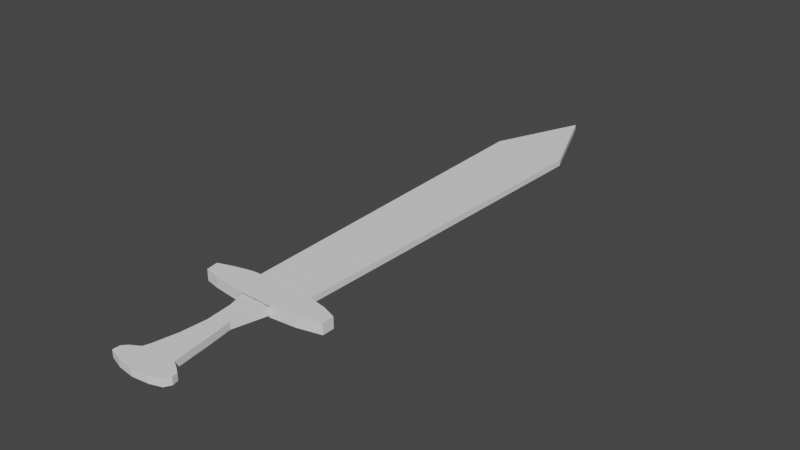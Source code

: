 # Source: sword_1.blend  (saved by Blender 2.81.16; exported with 4.5.12 LTS)
import bpy
from mathutils import Matrix  # noqa: F401  (used for matrix-valued properties, if any)

bpy.ops.wm.read_factory_settings(use_empty=True)
scene = bpy.context.scene
scene.name = 'Scene'

# ---- collections
col_collection = bpy.data.collections.new('Collection'); scene.collection.children.link(col_collection)

# ---- world
world_world = bpy.data.worlds.new('World'); scene.world = world_world
world_world.use_nodes = True; world_world.node_tree.nodes.clear()
_N = world_world.node_tree.nodes; _L = world_world.node_tree.links
n0 = _N.new('ShaderNodeOutputWorld'); n0.name = 'World Output'; n0.location = (300, 300)
n1 = _N.new('ShaderNodeBackground'); n1.name = 'Background'; n1.location = (10, 300)
n1.inputs[0].default_value = (0.05088, 0.05088, 0.05088, 1.0)
_L.new(n1.outputs[0], n0.inputs[0])
n0.is_active_output = True
world_world.color = (0.05088, 0.05088, 0.05088)
world_world.use_sun_shadow = False
world_world.sun_shadow_jitter_overblur = 0.0

# ---- meshes
me_plane_001 = bpy.data.meshes.new('Plane.001')
me_plane_001.from_pydata([(0.2095, -1.026, 0.0), (-0.184, -1.019, 0.0), (-0.6167, -0.9677, 0.0), (-0.7911, -0.9288, 0.0), (-0.8128, -0.7795, 0.0), (-0.6188, -0.713, 0.0), (-0.4012, -0.6618, 0.0), (0.6261, -0.7099, 0.0), (0.8123, -0.7782, 0.0), (0.8128, -0.927, 0.0), (0.5275, -0.9961, 0.0), (0.3684, -0.6664, 0.0), (-0.3345, -0.6566, 0.0), (0.2095, -1.026, -0.1358), (-0.184, -1.019, -0.1358), (-0.6167, -0.9677, -0.1358), (-0.7911, -0.9288, -0.1358), (-0.8128, -0.7795, -0.1358), (-0.6188, -0.713, -0.1358), (-0.4012, -0.6618, -0.1358), (0.01578, -0.6365, -0.1358), (0.265, -0.6489, -0.1358), (0.3684, -0.6664, -0.1358), (0.6261, -0.7099, -0.1358), (0.8123, -0.7782, -0.1358), (0.8128, -0.927, -0.1358), (0.5275, -0.9961, -0.1358), (-0.3345, -0.6566, -0.1358), (0.2095, -1.026, -0.08537), (-0.184, -1.019, -0.08537)], [], [(10, 9, 25, 26), (13, 26, 25, 24, 23, 22, 21, 20, 27, 19, 18, 17, 16, 15, 14), (5, 4, 17, 18), (0, 10, 26, 13), (1, 0, 13, 14), (6, 5, 18, 19), (12, 6, 19, 27), (7, 11, 22, 23), (2, 1, 14, 15), (8, 7, 23, 24), (3, 2, 15, 16), (9, 8, 24, 25), (4, 3, 16, 17), (0, 1, 29, 28), (11, 1, 12), (2, 5, 6), (7, 10, 11), (5, 2, 3), (7, 8, 9), (10, 7, 9), (11, 10, 0), (1, 2, 6), (4, 5, 3), (1, 11, 0), (1, 6, 12), (12, 27, 20), (21, 22, 11), (12, 20, 11), (20, 21, 11)])
_uv = me_plane_001.uv_layers.new(name='UVMap')
_uv.uv.foreach_set('vector', [0.0, 0.0, 0.0, 0.0, 0.0, 0.0, 0.0, 0.0, 0.5323, 0.3419, 0.5813, 0.3465, 0.6252, 0.3572, 0.6252, 0.3801, 0.5965, 0.3906, 0.5568, 0.3973, 0.5408, 0.4, 0.5024, 0.4019, 0.4485, 0.3988, 0.4382, 0.398, 0.4047, 0.3901, 0.3748, 0.3799, 0.3781, 0.3569, 0.405, 0.3509, 0.4716, 0.343, 0.0, 0.0, 0.0, 0.0, 0.0, 0.0, 0.0, 0.0, 0.0, 0.0, 0.0, 0.0, 0.0, 0.0, 0.0, 0.0, 0.4716, 0.343, 0.5323, 0.3419, 0.5323, 0.3419, 0.4716, 0.343, 0.0, 0.0, 0.0, 0.0, 0.0, 0.0, 0.0, 0.0, 0.0, 0.0, 0.0, 0.0, 0.0, 0.0, 0.0, 0.0, 0.0, 0.0, 0.0, 0.0, 0.0, 0.0, 0.0, 0.0, 0.0, 0.0, 0.0, 0.0, 0.0, 0.0, 0.0, 0.0, 0.0, 0.0, 0.0, 0.0, 0.0, 0.0, 0.0, 0.0, 0.0, 0.0, 0.0, 0.0, 0.0, 0.0, 0.0, 0.0, 0.0, 0.0, 0.0, 0.0, 0.0, 0.0, 0.0, 0.0, 0.0, 0.0, 0.0, 0.0, 0.0, 0.0, 0.0, 0.0, 0.5323, 0.3419, 0.4716, 0.343, 0.4716, 0.343, 0.5323, 0.3419, 0.0, 0.0, 0.0, 0.0, 0.0, 0.0, 0.0, 0.0, 0.0, 0.0, 0.0, 0.0, 0.0, 0.0, 0.0, 0.0, 0.0, 0.0, 0.0, 0.0, 0.0, 0.0, 0.0, 0.0, 0.0, 0.0, 0.0, 0.0, 0.0, 0.0, 0.0, 0.0, 0.0, 0.0, 0.0, 0.0, 0.0, 0.0, 0.0, 0.0, 0.0, 0.0, 0.0, 0.0, 0.0, 0.0, 0.0, 0.0, 0.0, 0.0, 0.0, 0.0, 0.0, 0.0, 0.0, 0.0, 0.0, 0.0, 0.0, 0.0, 0.0, 0.0, 0.0, 0.0, 0.0, 0.0, 0.0, 0.0, 0.0, 0.0, 0.0, 0.0, 0.0, 0.0, 0.0, 0.0, 0.0, 0.0, 0.0, 0.0, 0.0, 0.0, 0.0, 0.0, 0.0, 0.0, 0.0, 0.0, 0.0, 0.0])
me_plane_001.use_remesh_fix_poles = True
me_plane_001.use_remesh_preserve_attributes = False
me_plane_001.use_mirror_vertex_groups = False
me_plane_001.update()
me_plane_002 = bpy.data.meshes.new('Plane.002')
me_plane_002.from_pydata([(0.3684, -0.6664, 0.0), (-0.3345, -0.6566, 0.0), (0.4399, 2.33, 0.0), (-0.02868, 3.06, 0.0), (-0.4862, 2.34, 0.0), (-0.3345, -0.6566, -0.0732), (-0.0389, -0.6338, -0.0732), (0.01578, -0.6365, -0.0732), (0.265, -0.6489, -0.0732), (0.3684, -0.6664, -0.0732), (0.4399, 2.33, -0.0732), (-0.02868, 3.06, -0.0732), (-0.4862, 2.34, -0.0732), (-0.006451, 1.212, -0.0732), (0.01094, -0.6614, 0.0), (-0.002735, 0.6229, 0.0), (-0.02096, 2.335, 0.0)], [], [(0, 2, 10, 9), (3, 4, 12, 11), (9, 10, 11, 13, 7, 8), (7, 13, 11, 12, 5, 6), (4, 1, 5, 12), (2, 3, 11, 10), (4, 3, 16), (1, 4, 16, 15), (1, 15, 14), (16, 3, 2), (15, 16, 2), (14, 15, 2, 0)])
_uv = me_plane_002.uv_layers.new(name='UVMap')
_uv.uv.foreach_set('vector', [0.0, 0.0, 0.0, 0.0, 0.0, 0.0, 0.0, 0.0, 0.0, 0.0, 0.0, 0.0, 0.0, 0.0, 0.0, 0.0, 0.5568, 0.3973, 0.5678, 0.859, 0.4956, 0.9715, 0.499, 0.6867, 0.5024, 0.4019, 0.5408, 0.4, 0.5024, 0.4019, 0.499, 0.6867, 0.4956, 0.9715, 0.4251, 0.8604, 0.4485, 0.3988, 0.494, 0.4023, 0.0, 0.0, 0.0, 0.0, 0.0, 0.0, 0.0, 0.0, 0.0, 0.0, 0.0, 0.0, 0.0, 0.0, 0.0, 0.0, 0.0, 0.0, 0.0, 0.0, 0.0, 0.0, 0.0, 0.0, 0.0, 0.0, 0.0, 0.0, 0.0, 0.0, 0.0, 0.0, 0.0, 0.0, 0.0, 0.0, 0.0, 0.0, 0.0, 0.0, 0.0, 0.0, 0.0, 0.0, 0.0, 0.0, 0.0, 0.0, 0.0, 0.0, 0.0, 0.0, 0.0, 0.0, 0.0, 0.0])
me_plane_002.use_remesh_fix_poles = True
me_plane_002.use_remesh_preserve_attributes = False
me_plane_002.use_mirror_vertex_groups = False
me_plane_002.update()
me_plane_003 = bpy.data.meshes.new('Plane.003')
me_plane_003.from_pydata([(0.008102, -2.522, 0.0), (0.209, -2.498, 0.0), (0.3455, -2.452, 0.0), (0.3873, -2.375, 0.0), (0.3709, -2.302, 0.0), (0.2947, -2.25, 0.0), (0.2135, -2.203, 0.0), (0.1496, -1.727, 0.0), (0.1059, -1.445, 0.0), (0.2095, -1.026, 0.0), (-0.184, -1.019, 0.0), (-0.123, -1.228, 0.0), (-0.09287, -1.548, 0.0), (-0.1179, -1.867, 0.0), (-0.1711, -2.139, 0.0), (-0.1991, -2.231, 0.0), (-0.3099, -2.296, 0.0), (-0.362, -2.352, 0.0), (-0.3626, -2.44, 0.0), (-0.1935, -2.497, 0.0), (0.008102, -2.522, -0.08537), (0.209, -2.498, -0.08537), (0.3455, -2.452, -0.08537), (0.3873, -2.375, -0.08537), (0.3709, -2.302, -0.08537), (0.2947, -2.25, -0.08537), (0.2135, -2.203, -0.08537), (0.1496, -1.727, -0.08537), (0.1059, -1.445, -0.08537), (0.2095, -1.026, -0.08537), (-0.184, -1.019, -0.08537), (-0.123, -1.228, -0.08537), (-0.09287, -1.548, -0.08537), (-0.1179, -1.867, -0.08537), (-0.1711, -2.139, -0.08537), (-0.1991, -2.231, -0.08537), (-0.3099, -2.296, -0.08537), (-0.362, -2.352, -0.08537), (-0.3626, -2.44, -0.08537), (-0.1935, -2.497, -0.08537)], [], [(0, 1, 21, 20), (38, 39, 20, 21, 22, 23, 24, 25, 26, 27, 28, 29, 30, 31, 32, 33, 34, 35, 36, 37), (15, 16, 36, 35), (8, 9, 29, 28), (1, 2, 22, 21), (16, 17, 37, 36), (2, 3, 23, 22), (17, 18, 38, 37), (10, 11, 31, 30), (3, 4, 24, 23), (18, 19, 39, 38), (11, 12, 32, 31), (4, 5, 25, 24), (19, 0, 20, 39), (12, 13, 33, 32), (5, 6, 26, 25), (13, 14, 34, 33), (6, 7, 27, 26), (14, 15, 35, 34), (7, 8, 28, 27), (16, 19, 18), (11, 10, 9), (11, 9, 8), (12, 11, 8), (12, 8, 7), (13, 12, 7), (13, 7, 6), (14, 13, 6), (15, 14, 6), (2, 5, 3), (6, 5, 1), (0, 6, 1), (19, 16, 15), (5, 4, 3), (2, 1, 5), (17, 16, 18), (0, 19, 15), (0, 15, 6)])
_uv = me_plane_003.uv_layers.new(name='UVMap')
_uv.uv.foreach_set('vector', [0.0, 0.0, 0.0, 0.0, 0.0, 0.0, 0.0, 0.0, 0.4441, 0.1241, 0.4702, 0.1153, 0.5012, 0.1114, 0.5322, 0.1152, 0.5532, 0.1222, 0.5597, 0.1341, 0.5572, 0.1453, 0.5454, 0.1533, 0.5329, 0.1606, 0.523, 0.2339, 0.5163, 0.2774, 0.5323, 0.3419, 0.4716, 0.343, 0.4811, 0.3108, 0.4857, 0.2615, 0.4818, 0.2124, 0.4736, 0.1704, 0.4693, 0.1562, 0.4522, 0.1462, 0.4442, 0.1377, 0.0, 0.0, 0.0, 0.0, 0.0, 0.0, 0.0, 0.0, 0.0, 0.0, 0.0, 0.0, 0.0, 0.0, 0.0, 0.0, 0.0, 0.0, 0.0, 0.0, 0.0, 0.0, 0.0, 0.0, 0.0, 0.0, 0.0, 0.0, 0.0, 0.0, 0.0, 0.0, 0.0, 0.0, 0.0, 0.0, 0.0, 0.0, 0.0, 0.0, 0.0, 0.0, 0.0, 0.0, 0.0, 0.0, 0.0, 0.0, 0.0, 0.0, 0.0, 0.0, 0.0, 0.0, 0.0, 0.0, 0.0, 0.0, 0.0, 0.0, 0.0, 0.0, 0.0, 0.0, 0.0, 0.0, 0.0, 0.0, 0.0, 0.0, 0.0, 0.0, 0.0, 0.0, 0.0, 0.0, 0.0, 0.0, 0.0, 0.0, 0.0, 0.0, 0.0, 0.0, 0.0, 0.0, 0.0, 0.0, 0.0, 0.0, 0.0, 0.0, 0.0, 0.0, 0.0, 0.0, 0.0, 0.0, 0.0, 0.0, 0.0, 0.0, 0.0, 0.0, 0.0, 0.0, 0.0, 0.0, 0.0, 0.0, 0.0, 0.0, 0.0, 0.0, 0.0, 0.0, 0.0, 0.0, 0.0, 0.0, 0.0, 0.0, 0.0, 0.0, 0.0, 0.0, 0.0, 0.0, 0.0, 0.0, 0.0, 0.0, 0.0, 0.0, 0.0, 0.0, 0.0, 0.0, 0.0, 0.0, 0.0, 0.0, 0.0, 0.0, 0.0, 0.0, 0.0, 0.0, 0.0, 0.0, 0.0, 0.0, 0.0, 0.0, 0.0, 0.0, 0.0, 0.0, 0.0, 0.0, 0.0, 0.0, 0.0, 0.0, 0.0, 0.0, 0.0, 0.0, 0.0, 0.0, 0.0, 0.0, 0.0, 0.0, 0.0, 0.0, 0.0, 0.0, 0.0, 0.0, 0.0, 0.0, 0.0, 0.0, 0.0, 0.0, 0.0, 0.0, 0.0, 0.0, 0.0, 0.0, 0.0, 0.0, 0.0, 0.0, 0.0, 0.0, 0.0, 0.0, 0.0, 0.0, 0.0, 0.0, 0.0, 0.0, 0.0, 0.0, 0.0, 0.0, 0.0, 0.0, 0.0, 0.0, 0.0, 0.0, 0.0, 0.0, 0.0, 0.0, 0.0, 0.0, 0.0, 0.0, 0.0, 0.0, 0.0, 0.0, 0.0, 0.0, 0.0, 0.0, 0.0, 0.0, 0.0, 0.0, 0.0, 0.0, 0.0, 0.0, 0.0, 0.0, 0.0, 0.0, 0.0, 0.0, 0.0, 0.0, 0.0, 0.0, 0.0, 0.0])
me_plane_003.use_remesh_fix_poles = True
me_plane_003.use_remesh_preserve_attributes = False
me_plane_003.use_mirror_vertex_groups = False
me_plane_003.update()

# ---- objects
ob_hilt = bpy.data.objects.new('HIlt', me_plane_001)
ob_blade = bpy.data.objects.new('Blade', me_plane_002)
ob_handle = bpy.data.objects.new('Handle', me_plane_003)

# ---- transforms, parenting, visibility, modifiers, constraints
ob_hilt.location = (0.0, 0.0, 0.0)
ob_hilt.lineart.crease_threshold = 0.0
_vg = ob_hilt.vertex_groups.new(name='Bone.00')
_vg = ob_hilt.vertex_groups.new(name='Bone.01')
_vg = ob_hilt.vertex_groups.new(name='Bone.02')
_vg = ob_hilt.vertex_groups.new(name='Bone.03')
_vg = ob_hilt.vertex_groups.new(name='Bone.04')
_vg = ob_hilt.vertex_groups.new(name='Bone.05')
_vg = ob_hilt.vertex_groups.new(name='Bone.06')
_vg = ob_hilt.vertex_groups.new(name='Bone.07')
_vg = ob_hilt.vertex_groups.new(name='Bone.08')
_vg = ob_hilt.vertex_groups.new(name='Bone.09')
_vg = ob_hilt.vertex_groups.new(name='Bone.10')
_vg = ob_hilt.vertex_groups.new(name='Bone.11')
_vg = ob_hilt.vertex_groups.new(name='Bone.12')
_vg = ob_hilt.vertex_groups.new(name='Bone.13')
_vg = ob_hilt.vertex_groups.new(name='Bone.14')
_vg = ob_hilt.vertex_groups.new(name='Bone.15')
_vg = ob_hilt.vertex_groups.new(name='Bone.16')
_vg = ob_hilt.vertex_groups.new(name='Bone.17')
_vg = ob_hilt.vertex_groups.new(name='Bone.18')
_vg = ob_hilt.vertex_groups.new(name='Bone.19')
_vg = ob_hilt.vertex_groups.new(name='Bone.20')
_vg = ob_hilt.vertex_groups.new(name='Bone.21')
_vg = ob_hilt.vertex_groups.new(name='Bone.22')
_vg = ob_hilt.vertex_groups.new(name='Bone.23')
_vg = ob_hilt.vertex_groups.new(name='Bone.24')
_vg = ob_hilt.vertex_groups.new(name='Bone.34')
_vg = ob_hilt.vertex_groups.new(name='Bone.25')
_vg = ob_hilt.vertex_groups.new(name='Bone.33')
_vg = ob_hilt.vertex_groups.new(name='Bone.26')
_vg = ob_hilt.vertex_groups.new(name='Bone.32')
_vg = ob_hilt.vertex_groups.new(name='Bone.27')
_vg = ob_hilt.vertex_groups.new(name='Bone.28')
_vg = ob_hilt.vertex_groups.new(name='Bone.29')
_vg = ob_hilt.vertex_groups.new(name='Bone.30')
_vg = ob_hilt.vertex_groups.new(name='Bone.31')
_vg = ob_hilt.vertex_groups.new(name='Bone.36')
_vg = ob_hilt.vertex_groups.new(name='Bone.37')
_vg = ob_hilt.vertex_groups.new(name='Bone.38')
_vg = ob_hilt.vertex_groups.new(name='Bone.39')
_vg = ob_hilt.vertex_groups.new(name='Bone.35')
_vg = ob_hilt.vertex_groups.new(name='Bone.40')
ob_blade.location = (0.0, 0.1658, -0.03323)
ob_blade.scale = (1.0, 1.54, 1.0)
ob_blade.lineart.crease_threshold = 0.0
_vg = ob_blade.vertex_groups.new(name='Bone.00')
_vg = ob_blade.vertex_groups.new(name='Bone.01')
_vg = ob_blade.vertex_groups.new(name='Bone.02')
_vg = ob_blade.vertex_groups.new(name='Bone.03')
_vg = ob_blade.vertex_groups.new(name='Bone.04')
_vg = ob_blade.vertex_groups.new(name='Bone.05')
_vg = ob_blade.vertex_groups.new(name='Bone.06')
_vg = ob_blade.vertex_groups.new(name='Bone.07')
_vg = ob_blade.vertex_groups.new(name='Bone.08')
_vg = ob_blade.vertex_groups.new(name='Bone.09')
_vg = ob_blade.vertex_groups.new(name='Bone.10')
_vg = ob_blade.vertex_groups.new(name='Bone.11')
_vg = ob_blade.vertex_groups.new(name='Bone.12')
_vg = ob_blade.vertex_groups.new(name='Bone.13')
_vg = ob_blade.vertex_groups.new(name='Bone.14')
_vg = ob_blade.vertex_groups.new(name='Bone.15')
_vg = ob_blade.vertex_groups.new(name='Bone.16')
_vg = ob_blade.vertex_groups.new(name='Bone.17')
_vg = ob_blade.vertex_groups.new(name='Bone.18')
_vg = ob_blade.vertex_groups.new(name='Bone.19')
_vg = ob_blade.vertex_groups.new(name='Bone.20')
_vg = ob_blade.vertex_groups.new(name='Bone.21')
_vg = ob_blade.vertex_groups.new(name='Bone.22')
_vg = ob_blade.vertex_groups.new(name='Bone.23')
_vg = ob_blade.vertex_groups.new(name='Bone.24')
_vg = ob_blade.vertex_groups.new(name='Bone.34')
_vg = ob_blade.vertex_groups.new(name='Bone.25')
_vg = ob_blade.vertex_groups.new(name='Bone.33')
_vg = ob_blade.vertex_groups.new(name='Bone.26')
_vg = ob_blade.vertex_groups.new(name='Bone.32')
_vg = ob_blade.vertex_groups.new(name='Bone.27')
_vg = ob_blade.vertex_groups.new(name='Bone.28')
_vg = ob_blade.vertex_groups.new(name='Bone.29')
_vg = ob_blade.vertex_groups.new(name='Bone.30')
_vg = ob_blade.vertex_groups.new(name='Bone.31')
_vg = ob_blade.vertex_groups.new(name='Bone.36')
_vg = ob_blade.vertex_groups.new(name='Bone.37')
_vg = ob_blade.vertex_groups.new(name='Bone.38')
_vg = ob_blade.vertex_groups.new(name='Bone.39')
_vg = ob_blade.vertex_groups.new(name='Bone.35')
_vg = ob_blade.vertex_groups.new(name='Bone.40')
ob_handle.location = (0.0, 0.0, -0.02369)
ob_handle.lineart.crease_threshold = 0.0
_vg = ob_handle.vertex_groups.new(name='Bone.00')
_vg = ob_handle.vertex_groups.new(name='Bone.01')
_vg = ob_handle.vertex_groups.new(name='Bone.02')
_vg = ob_handle.vertex_groups.new(name='Bone.03')
_vg = ob_handle.vertex_groups.new(name='Bone.04')
_vg = ob_handle.vertex_groups.new(name='Bone.05')
_vg = ob_handle.vertex_groups.new(name='Bone.06')
_vg = ob_handle.vertex_groups.new(name='Bone.07')
_vg = ob_handle.vertex_groups.new(name='Bone.08')
_vg = ob_handle.vertex_groups.new(name='Bone.09')
_vg = ob_handle.vertex_groups.new(name='Bone.10')
_vg = ob_handle.vertex_groups.new(name='Bone.11')
_vg = ob_handle.vertex_groups.new(name='Bone.12')
_vg = ob_handle.vertex_groups.new(name='Bone.13')
_vg = ob_handle.vertex_groups.new(name='Bone.14')
_vg = ob_handle.vertex_groups.new(name='Bone.15')
_vg = ob_handle.vertex_groups.new(name='Bone.16')
_vg = ob_handle.vertex_groups.new(name='Bone.17')
_vg = ob_handle.vertex_groups.new(name='Bone.18')
_vg = ob_handle.vertex_groups.new(name='Bone.19')
_vg = ob_handle.vertex_groups.new(name='Bone.20')
_vg = ob_handle.vertex_groups.new(name='Bone.21')
_vg = ob_handle.vertex_groups.new(name='Bone.22')
_vg = ob_handle.vertex_groups.new(name='Bone.23')
_vg = ob_handle.vertex_groups.new(name='Bone.24')
_vg = ob_handle.vertex_groups.new(name='Bone.34')
_vg = ob_handle.vertex_groups.new(name='Bone.25')
_vg = ob_handle.vertex_groups.new(name='Bone.33')
_vg = ob_handle.vertex_groups.new(name='Bone.26')
_vg = ob_handle.vertex_groups.new(name='Bone.32')
_vg = ob_handle.vertex_groups.new(name='Bone.27')
_vg = ob_handle.vertex_groups.new(name='Bone.28')
_vg = ob_handle.vertex_groups.new(name='Bone.29')
_vg = ob_handle.vertex_groups.new(name='Bone.30')
_vg = ob_handle.vertex_groups.new(name='Bone.31')
_vg = ob_handle.vertex_groups.new(name='Bone.36')
_vg = ob_handle.vertex_groups.new(name='Bone.37')
_vg = ob_handle.vertex_groups.new(name='Bone.38')
_vg = ob_handle.vertex_groups.new(name='Bone.39')
_vg = ob_handle.vertex_groups.new(name='Bone.35')
_vg = ob_handle.vertex_groups.new(name='Bone.40')

# ---- collection membership
col_collection.objects.link(ob_hilt)
col_collection.objects.link(ob_blade)
col_collection.objects.link(ob_handle)

# ---- scene / render settings (as saved in the file)
scene.frame_start = 1; scene.frame_end = 250; scene.frame_set(1)
scene.render.engine = 'BLENDER_EEVEE_NEXT'
scene.cycles.use_denoising = False
scene.cycles.samples = 128
scene.cycles.sampling_pattern = 'TABULATED_SOBOL'
scene.cycles.use_adaptive_sampling = False
scene.cycles.use_light_tree = False
scene.view_settings.view_transform = 'Filmic'
bpy.context.view_layer.update()

# ---- added for rendering (the .blend has no active camera and no usable light): camera, sun
cam_auto = bpy.data.cameras.new('AutoCamera')
cam_auto.lens = 50.0
cam_auto.sensor_width = 36.0
cam_auto.clip_end = 1000.0
ob_auto_camera = bpy.data.objects.new('AutoCamera', cam_auto)
scene.collection.objects.link(ob_auto_camera)
ob_auto_camera.location = (7.01108, -7.23553, 5.54101)
ob_auto_camera.rotation_euler = (1.09748, -7.21219e-08, 0.694738)
scene.camera = ob_auto_camera
light_auto_sun = bpy.data.lights.new('AutoSun', 'SUN')
light_auto_sun.energy = 3.0
light_auto_sun.angle = 0.0523599
ob_auto_sun = bpy.data.objects.new('AutoSun', light_auto_sun)
scene.collection.objects.link(ob_auto_sun)
ob_auto_sun.rotation_euler = (0.872665, 0.174533, 0.523599)
bpy.context.view_layer.update()
